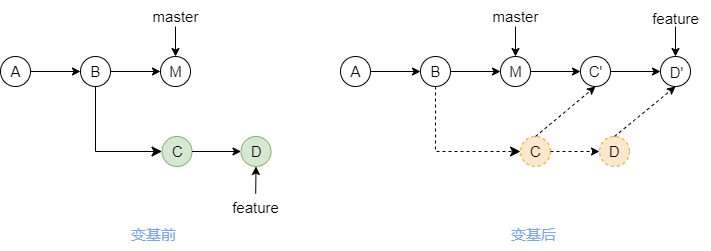

The diagram above was exported from draw.io. Its source (the exported page's mxGraphModel, read from the mxfile embedded in the PNG):
<mxGraphModel dx="1434" dy="790" grid="1" gridSize="5" guides="1" tooltips="1" connect="1" arrows="1" fold="1" page="1" pageScale="1" pageWidth="827" pageHeight="1169" math="0" shadow="0">
  <root>
    <mxCell id="0" />
    <mxCell id="1" parent="0" />
    <mxCell id="lgQ5oBE7yXCIERqSfisS-38" value="" style="ellipse;whiteSpace=wrap;html=1;aspect=fixed;fillColor=#ffe6cc;strokeColor=#d79b00;dashed=1;" parent="1" vertex="1">
      <mxGeometry x="600" y="440" width="30" height="30" as="geometry" />
    </mxCell>
    <mxCell id="lgQ5oBE7yXCIERqSfisS-39" value="" style="ellipse;whiteSpace=wrap;html=1;aspect=fixed;fillColor=#ffe6cc;strokeColor=#d79b00;dashed=1;" parent="1" vertex="1">
      <mxGeometry x="679" y="440" width="30" height="30" as="geometry" />
    </mxCell>
    <mxCell id="lgQ5oBE7yXCIERqSfisS-32" value="" style="ellipse;whiteSpace=wrap;html=1;aspect=fixed;" parent="1" vertex="1">
      <mxGeometry x="740" y="360" width="30" height="30" as="geometry" />
    </mxCell>
    <mxCell id="lgQ5oBE7yXCIERqSfisS-30" value="" style="ellipse;whiteSpace=wrap;html=1;aspect=fixed;" parent="1" vertex="1">
      <mxGeometry x="660" y="360" width="30" height="30" as="geometry" />
    </mxCell>
    <mxCell id="lgQ5oBE7yXCIERqSfisS-26" value="" style="ellipse;whiteSpace=wrap;html=1;aspect=fixed;" parent="1" vertex="1">
      <mxGeometry x="500" y="360" width="30" height="30" as="geometry" />
    </mxCell>
    <mxCell id="lgQ5oBE7yXCIERqSfisS-27" value="&lt;font style=&quot;font-size: 15px;&quot;&gt;B&lt;/font&gt;" style="text;html=1;align=center;verticalAlign=middle;resizable=0;points=[];autosize=1;strokeColor=none;fillColor=none;" parent="1" vertex="1">
      <mxGeometry x="500" y="360" width="30" height="30" as="geometry" />
    </mxCell>
    <mxCell id="lgQ5oBE7yXCIERqSfisS-33" value="&lt;font style=&quot;font-size: 15px;&quot;&gt;D'&lt;/font&gt;" style="text;html=1;align=center;verticalAlign=middle;resizable=0;points=[];autosize=1;strokeColor=none;fillColor=none;" parent="1" vertex="1">
      <mxGeometry x="738" y="358" width="35" height="35" as="geometry" />
    </mxCell>
    <mxCell id="lgQ5oBE7yXCIERqSfisS-42" value="&lt;font style=&quot;font-size: 15px;&quot;&gt;D&lt;/font&gt;" style="text;html=1;align=center;verticalAlign=middle;resizable=0;points=[];autosize=1;strokeColor=none;fillColor=none;" parent="1" vertex="1">
      <mxGeometry x="679" y="440" width="30" height="30" as="geometry" />
    </mxCell>
    <mxCell id="lgQ5oBE7yXCIERqSfisS-41" value="&lt;font style=&quot;font-size: 15px;&quot;&gt;C&lt;br&gt;&lt;/font&gt;" style="text;html=1;align=center;verticalAlign=middle;resizable=0;points=[];autosize=1;strokeColor=none;fillColor=none;" parent="1" vertex="1">
      <mxGeometry x="600" y="440" width="30" height="30" as="geometry" />
    </mxCell>
    <mxCell id="lgQ5oBE7yXCIERqSfisS-31" value="&lt;font style=&quot;font-size: 15px;&quot;&gt;C'&lt;/font&gt;" style="text;html=1;align=center;verticalAlign=middle;resizable=0;points=[];autosize=1;strokeColor=none;fillColor=none;" parent="1" vertex="1">
      <mxGeometry x="657.5" y="357.5" width="35" height="35" as="geometry" />
    </mxCell>
    <mxCell id="lgQ5oBE7yXCIERqSfisS-28" value="" style="ellipse;whiteSpace=wrap;html=1;aspect=fixed;" parent="1" vertex="1">
      <mxGeometry x="580" y="360" width="30" height="30" as="geometry" />
    </mxCell>
    <mxCell id="lgQ5oBE7yXCIERqSfisS-24" value="" style="ellipse;whiteSpace=wrap;html=1;aspect=fixed;" parent="1" vertex="1">
      <mxGeometry x="420" y="360" width="30" height="30" as="geometry" />
    </mxCell>
    <mxCell id="lgQ5oBE7yXCIERqSfisS-1" value="" style="ellipse;whiteSpace=wrap;html=1;aspect=fixed;" parent="1" vertex="1">
      <mxGeometry x="80" y="360" width="30" height="30" as="geometry" />
    </mxCell>
    <mxCell id="lgQ5oBE7yXCIERqSfisS-2" value="" style="ellipse;whiteSpace=wrap;html=1;aspect=fixed;" parent="1" vertex="1">
      <mxGeometry x="160" y="360" width="30" height="30" as="geometry" />
    </mxCell>
    <mxCell id="lgQ5oBE7yXCIERqSfisS-3" value="" style="ellipse;whiteSpace=wrap;html=1;aspect=fixed;" parent="1" vertex="1">
      <mxGeometry x="240" y="360" width="30" height="30" as="geometry" />
    </mxCell>
    <mxCell id="lgQ5oBE7yXCIERqSfisS-4" value="" style="ellipse;whiteSpace=wrap;html=1;aspect=fixed;fillColor=#d5e8d4;strokeColor=#82b366;" parent="1" vertex="1">
      <mxGeometry x="241.5" y="440" width="30" height="30" as="geometry" />
    </mxCell>
    <mxCell id="lgQ5oBE7yXCIERqSfisS-5" value="" style="ellipse;whiteSpace=wrap;html=1;aspect=fixed;fillColor=#d5e8d4;strokeColor=#82b366;" parent="1" vertex="1">
      <mxGeometry x="320.5" y="440" width="30" height="30" as="geometry" />
    </mxCell>
    <mxCell id="lgQ5oBE7yXCIERqSfisS-6" value="" style="endArrow=classic;html=1;rounded=0;exitX=1;exitY=0.5;exitDx=0;exitDy=0;entryX=0;entryY=0.5;entryDx=0;entryDy=0;" parent="1" source="lgQ5oBE7yXCIERqSfisS-1" target="lgQ5oBE7yXCIERqSfisS-2" edge="1">
      <mxGeometry width="50" height="50" relative="1" as="geometry">
        <mxPoint x="390" y="460" as="sourcePoint" />
        <mxPoint x="440" y="410" as="targetPoint" />
      </mxGeometry>
    </mxCell>
    <mxCell id="lgQ5oBE7yXCIERqSfisS-7" value="" style="endArrow=classic;html=1;rounded=0;exitX=1;exitY=0.5;exitDx=0;exitDy=0;entryX=0;entryY=0.5;entryDx=0;entryDy=0;" parent="1" source="lgQ5oBE7yXCIERqSfisS-2" target="lgQ5oBE7yXCIERqSfisS-3" edge="1">
      <mxGeometry width="50" height="50" relative="1" as="geometry">
        <mxPoint x="390" y="460" as="sourcePoint" />
        <mxPoint x="440" y="410" as="targetPoint" />
      </mxGeometry>
    </mxCell>
    <mxCell id="lgQ5oBE7yXCIERqSfisS-9" value="" style="endArrow=classic;html=1;rounded=0;exitX=1;exitY=0.5;exitDx=0;exitDy=0;entryX=0;entryY=0.5;entryDx=0;entryDy=0;" parent="1" source="lgQ5oBE7yXCIERqSfisS-4" target="lgQ5oBE7yXCIERqSfisS-5" edge="1">
      <mxGeometry width="50" height="50" relative="1" as="geometry">
        <mxPoint x="281.5" y="480" as="sourcePoint" />
        <mxPoint x="361.5" y="450" as="targetPoint" />
      </mxGeometry>
    </mxCell>
    <mxCell id="lgQ5oBE7yXCIERqSfisS-10" value="&lt;font style=&quot;font-size: 15px;&quot;&gt;A&lt;/font&gt;" style="text;html=1;align=center;verticalAlign=middle;resizable=0;points=[];autosize=1;strokeColor=none;fillColor=none;" parent="1" vertex="1">
      <mxGeometry x="80" y="360" width="30" height="30" as="geometry" />
    </mxCell>
    <mxCell id="lgQ5oBE7yXCIERqSfisS-11" value="&lt;font style=&quot;font-size: 15px;&quot;&gt;B&lt;/font&gt;" style="text;html=1;align=center;verticalAlign=middle;resizable=0;points=[];autosize=1;strokeColor=none;fillColor=none;" parent="1" vertex="1">
      <mxGeometry x="160" y="360" width="30" height="30" as="geometry" />
    </mxCell>
    <mxCell id="lgQ5oBE7yXCIERqSfisS-12" value="&lt;font style=&quot;font-size: 15px;&quot;&gt;M&lt;/font&gt;" style="text;html=1;align=center;verticalAlign=middle;resizable=0;points=[];autosize=1;strokeColor=none;fillColor=none;" parent="1" vertex="1">
      <mxGeometry x="235" y="360" width="40" height="30" as="geometry" />
    </mxCell>
    <mxCell id="lgQ5oBE7yXCIERqSfisS-14" value="" style="edgeStyle=elbowEdgeStyle;elbow=horizontal;endArrow=classic;html=1;curved=0;rounded=0;endSize=8;startSize=8;exitX=0.5;exitY=1;exitDx=0;exitDy=0;" parent="1" source="lgQ5oBE7yXCIERqSfisS-2" target="lgQ5oBE7yXCIERqSfisS-4" edge="1">
      <mxGeometry width="50" height="50" relative="1" as="geometry">
        <mxPoint x="390" y="460" as="sourcePoint" />
        <mxPoint x="440" y="410" as="targetPoint" />
        <Array as="points">
          <mxPoint x="175" y="420" />
        </Array>
      </mxGeometry>
    </mxCell>
    <mxCell id="lgQ5oBE7yXCIERqSfisS-15" value="&lt;font style=&quot;font-size: 15px;&quot;&gt;C&lt;br&gt;&lt;/font&gt;" style="text;html=1;align=center;verticalAlign=middle;resizable=0;points=[];autosize=1;strokeColor=none;fillColor=none;" parent="1" vertex="1">
      <mxGeometry x="241.5" y="440" width="30" height="30" as="geometry" />
    </mxCell>
    <mxCell id="lgQ5oBE7yXCIERqSfisS-16" value="&lt;font style=&quot;font-size: 15px;&quot;&gt;D&lt;/font&gt;" style="text;html=1;align=center;verticalAlign=middle;resizable=0;points=[];autosize=1;strokeColor=none;fillColor=none;" parent="1" vertex="1">
      <mxGeometry x="320.5" y="440" width="30" height="30" as="geometry" />
    </mxCell>
    <mxCell id="lgQ5oBE7yXCIERqSfisS-17" value="&lt;font style=&quot;font-size: 15px;&quot;&gt;master&lt;/font&gt;" style="text;html=1;align=center;verticalAlign=middle;resizable=0;points=[];autosize=1;strokeColor=none;fillColor=none;" parent="1" vertex="1">
      <mxGeometry x="220" y="305" width="70" height="30" as="geometry" />
    </mxCell>
    <mxCell id="lgQ5oBE7yXCIERqSfisS-18" value="" style="endArrow=classic;html=1;rounded=0;" parent="1" target="lgQ5oBE7yXCIERqSfisS-12" edge="1">
      <mxGeometry width="50" height="50" relative="1" as="geometry">
        <mxPoint x="255" y="330" as="sourcePoint" />
        <mxPoint x="440" y="410" as="targetPoint" />
      </mxGeometry>
    </mxCell>
    <mxCell id="lgQ5oBE7yXCIERqSfisS-20" value="&lt;font style=&quot;font-size: 15px;&quot;&gt;feature&lt;/font&gt;" style="text;html=1;align=center;verticalAlign=middle;resizable=0;points=[];autosize=1;strokeColor=none;fillColor=none;" parent="1" vertex="1">
      <mxGeometry x="299.5" y="496" width="70" height="30" as="geometry" />
    </mxCell>
    <mxCell id="lgQ5oBE7yXCIERqSfisS-23" value="" style="endArrow=classic;html=1;rounded=0;exitX=0.51;exitY=0.045;exitDx=0;exitDy=0;exitPerimeter=0;entryX=0.5;entryY=1;entryDx=0;entryDy=0;" parent="1" source="lgQ5oBE7yXCIERqSfisS-20" target="lgQ5oBE7yXCIERqSfisS-5" edge="1">
      <mxGeometry width="50" height="50" relative="1" as="geometry">
        <mxPoint x="390" y="460" as="sourcePoint" />
        <mxPoint x="440" y="410" as="targetPoint" />
      </mxGeometry>
    </mxCell>
    <mxCell id="lgQ5oBE7yXCIERqSfisS-25" value="&lt;font style=&quot;font-size: 15px;&quot;&gt;A&lt;/font&gt;" style="text;html=1;align=center;verticalAlign=middle;resizable=0;points=[];autosize=1;strokeColor=none;fillColor=none;" parent="1" vertex="1">
      <mxGeometry x="420" y="360" width="30" height="30" as="geometry" />
    </mxCell>
    <mxCell id="lgQ5oBE7yXCIERqSfisS-29" value="&lt;font style=&quot;font-size: 15px;&quot;&gt;M&lt;/font&gt;" style="text;html=1;align=center;verticalAlign=middle;resizable=0;points=[];autosize=1;strokeColor=none;fillColor=none;" parent="1" vertex="1">
      <mxGeometry x="575" y="360" width="40" height="30" as="geometry" />
    </mxCell>
    <mxCell id="lgQ5oBE7yXCIERqSfisS-34" value="&lt;font style=&quot;font-size: 15px;&quot;&gt;master&lt;/font&gt;" style="text;html=1;align=center;verticalAlign=middle;resizable=0;points=[];autosize=1;strokeColor=none;fillColor=none;" parent="1" vertex="1">
      <mxGeometry x="560" y="305" width="70" height="30" as="geometry" />
    </mxCell>
    <mxCell id="lgQ5oBE7yXCIERqSfisS-35" value="" style="endArrow=classic;html=1;rounded=0;" parent="1" edge="1">
      <mxGeometry width="50" height="50" relative="1" as="geometry">
        <mxPoint x="595" y="330" as="sourcePoint" />
        <mxPoint x="595" y="360" as="targetPoint" />
      </mxGeometry>
    </mxCell>
    <mxCell id="lgQ5oBE7yXCIERqSfisS-36" value="&lt;font style=&quot;font-size: 15px;&quot;&gt;feature&lt;/font&gt;" style="text;html=1;align=center;verticalAlign=middle;resizable=0;points=[];autosize=1;strokeColor=none;fillColor=none;" parent="1" vertex="1">
      <mxGeometry x="720" y="304" width="70" height="35" as="geometry" />
    </mxCell>
    <mxCell id="lgQ5oBE7yXCIERqSfisS-37" value="" style="endArrow=classic;html=1;rounded=0;" parent="1" edge="1">
      <mxGeometry width="50" height="50" relative="1" as="geometry">
        <mxPoint x="755" y="330" as="sourcePoint" />
        <mxPoint x="755" y="360" as="targetPoint" />
      </mxGeometry>
    </mxCell>
    <mxCell id="lgQ5oBE7yXCIERqSfisS-40" value="" style="endArrow=classic;html=1;rounded=0;exitX=1;exitY=0.5;exitDx=0;exitDy=0;entryX=0;entryY=0.5;entryDx=0;entryDy=0;dashed=1;" parent="1" source="lgQ5oBE7yXCIERqSfisS-38" target="lgQ5oBE7yXCIERqSfisS-39" edge="1">
      <mxGeometry width="50" height="50" relative="1" as="geometry">
        <mxPoint x="640" y="480" as="sourcePoint" />
        <mxPoint x="720" y="450" as="targetPoint" />
      </mxGeometry>
    </mxCell>
    <mxCell id="lgQ5oBE7yXCIERqSfisS-43" value="" style="endArrow=classic;html=1;rounded=0;entryX=0;entryY=0.5;entryDx=0;entryDy=0;" parent="1" source="lgQ5oBE7yXCIERqSfisS-25" target="lgQ5oBE7yXCIERqSfisS-26" edge="1">
      <mxGeometry width="50" height="50" relative="1" as="geometry">
        <mxPoint x="385" y="465" as="sourcePoint" />
        <mxPoint x="435" y="415" as="targetPoint" />
      </mxGeometry>
    </mxCell>
    <mxCell id="lgQ5oBE7yXCIERqSfisS-45" value="" style="endArrow=classic;html=1;rounded=0;entryX=0;entryY=0.5;entryDx=0;entryDy=0;exitX=1;exitY=0.5;exitDx=0;exitDy=0;" parent="1" source="lgQ5oBE7yXCIERqSfisS-26" target="lgQ5oBE7yXCIERqSfisS-28" edge="1">
      <mxGeometry width="50" height="50" relative="1" as="geometry">
        <mxPoint x="385" y="465" as="sourcePoint" />
        <mxPoint x="435" y="415" as="targetPoint" />
      </mxGeometry>
    </mxCell>
    <mxCell id="lgQ5oBE7yXCIERqSfisS-46" value="" style="endArrow=classic;html=1;rounded=0;entryX=0;entryY=0.5;entryDx=0;entryDy=0;exitX=1;exitY=0.5;exitDx=0;exitDy=0;" parent="1" source="lgQ5oBE7yXCIERqSfisS-28" target="lgQ5oBE7yXCIERqSfisS-30" edge="1">
      <mxGeometry width="50" height="50" relative="1" as="geometry">
        <mxPoint x="607.5" y="425" as="sourcePoint" />
        <mxPoint x="657.5" y="375" as="targetPoint" />
      </mxGeometry>
    </mxCell>
    <mxCell id="lgQ5oBE7yXCIERqSfisS-49" value="" style="endArrow=classic;html=1;rounded=0;entryX=0;entryY=0.5;entryDx=0;entryDy=0;exitX=1;exitY=0.5;exitDx=0;exitDy=0;" parent="1" source="lgQ5oBE7yXCIERqSfisS-30" target="lgQ5oBE7yXCIERqSfisS-32" edge="1">
      <mxGeometry width="50" height="50" relative="1" as="geometry">
        <mxPoint x="710" y="325" as="sourcePoint" />
        <mxPoint x="560" y="365" as="targetPoint" />
      </mxGeometry>
    </mxCell>
    <mxCell id="lgQ5oBE7yXCIERqSfisS-50" value="" style="endArrow=classic;html=1;rounded=0;entryX=0.5;entryY=1;entryDx=0;entryDy=0;exitX=0.5;exitY=0;exitDx=0;exitDy=0;dashed=1;" parent="1" source="lgQ5oBE7yXCIERqSfisS-38" target="lgQ5oBE7yXCIERqSfisS-30" edge="1">
      <mxGeometry width="50" height="50" relative="1" as="geometry">
        <mxPoint x="610" y="425" as="sourcePoint" />
        <mxPoint x="635" y="405" as="targetPoint" />
      </mxGeometry>
    </mxCell>
    <mxCell id="lgQ5oBE7yXCIERqSfisS-51" value="" style="endArrow=classic;html=1;rounded=0;entryX=0.5;entryY=1;entryDx=0;entryDy=0;exitX=0.5;exitY=0;exitDx=0;exitDy=0;dashed=1;" parent="1" source="lgQ5oBE7yXCIERqSfisS-39" target="lgQ5oBE7yXCIERqSfisS-32" edge="1">
      <mxGeometry width="50" height="50" relative="1" as="geometry">
        <mxPoint x="510" y="415" as="sourcePoint" />
        <mxPoint x="560" y="365" as="targetPoint" />
      </mxGeometry>
    </mxCell>
    <mxCell id="lgQ5oBE7yXCIERqSfisS-52" value="" style="edgeStyle=elbowEdgeStyle;elbow=horizontal;endArrow=classic;html=1;curved=0;rounded=0;endSize=8;startSize=8;exitX=0.5;exitY=1;exitDx=0;exitDy=0;dashed=1;" parent="1" source="lgQ5oBE7yXCIERqSfisS-26" target="lgQ5oBE7yXCIERqSfisS-38" edge="1">
      <mxGeometry width="50" height="50" relative="1" as="geometry">
        <mxPoint x="515" y="410" as="sourcePoint" />
        <mxPoint x="560" y="365" as="targetPoint" />
        <Array as="points">
          <mxPoint x="515" y="425" />
        </Array>
      </mxGeometry>
    </mxCell>
    <mxCell id="lgQ5oBE7yXCIERqSfisS-53" value="&lt;font style=&quot;font-size: 15px;&quot;&gt;变基前&lt;/font&gt;" style="text;html=1;align=center;verticalAlign=middle;resizable=0;points=[];autosize=1;strokeColor=none;fillColor=none;fontColor=#7EA6E0;" parent="1" vertex="1">
      <mxGeometry x="200" y="520" width="65" height="35" as="geometry" />
    </mxCell>
    <mxCell id="lgQ5oBE7yXCIERqSfisS-54" value="&lt;font style=&quot;font-size: 15px;&quot;&gt;变基后&lt;/font&gt;" style="text;html=1;align=center;verticalAlign=middle;resizable=0;points=[];autosize=1;strokeColor=none;fillColor=none;fontColor=#7EA6E0;" parent="1" vertex="1">
      <mxGeometry x="580" y="520" width="65" height="35" as="geometry" />
    </mxCell>
  </root>
</mxGraphModel>